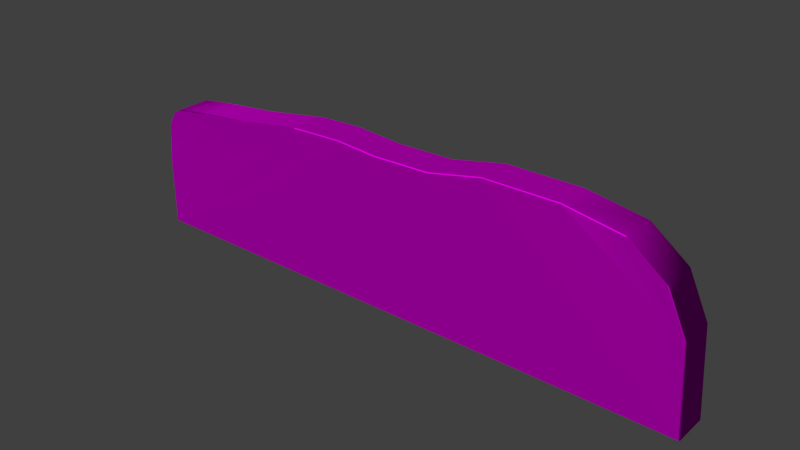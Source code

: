 # Source: decoration_buildings_wall_2.blend  (saved by Blender 2.70.0; exported with 4.5.12 LTS)
import bpy
from mathutils import Matrix  # noqa: F401  (used for matrix-valued properties, if any)

bpy.ops.wm.read_factory_settings(use_empty=True)
scene = bpy.context.scene
scene.name = 'Scene'

# ---- collections
col_collection_1 = bpy.data.collections.new('Collection 1'); scene.collection.children.link(col_collection_1)

# ---- images (referenced by path relative to the original .blend; pixels are not part of the script)
import os
ASSET_DIR = os.environ.get("B2B_ASSET_DIR", "")  # directory of the original .blend (textures are referenced by path, not embedded)
HERE = os.path.dirname(os.path.abspath(__file__))  # packed textures are extracted next to this script under _unpacked/

def load_image(name, relpath, width, height, colorspace="sRGB"):
    """Load a texture the original file referenced (path relative to the .blend, or extracted next to this script)."""
    p = next((c for c in (os.path.join(HERE, relpath), os.path.join(ASSET_DIR, relpath)) if relpath and os.path.exists(c)), "")
    if p:
        img = bpy.data.images.load(p, check_existing=True)
        img.name = name
    else:  # same state as the original file: an image datablock whose file is absent (Cycles renders it pink)
        img = bpy.data.images.new(name, width, height)
        img.source = "FILE"
        img.filepath = "//" + (relpath or name)
    img.colorspace_settings.name = colorspace
    return img
img_decoration_buildings_wall_2_normal_jpg = load_image('decoration_buildings_wall_2_normal.JPG', 'Texturen/decoration_buildings_wall_2_normal.JPG', 1024, 1024, 'sRGB')
img_decoration_buildings_wall_2_diffuse_jpg = load_image('decoration_buildings_wall_2_diffuse.JPG', 'Texturen/decoration_buildings_wall_2_diffuse.JPG', 1024, 1024, 'sRGB')

# ---- materials (node trees are filled in below, after node groups)
mat_decoration_buildings_wall_2 = bpy.data.materials.new('decoration_buildings_wall_2')
mat_decoration_buildings_wall_2.alpha_threshold = 0.0
mat_decoration_buildings_wall_2.roughness = 0.5
mat_decoration_buildings_wall_2.line_color = (0.0, 0.0, 0.0, 1.0)

# ---- material node trees
mat_decoration_buildings_wall_2.use_nodes = True; mat_decoration_buildings_wall_2.node_tree.nodes.clear()
_N = mat_decoration_buildings_wall_2.node_tree.nodes; _L = mat_decoration_buildings_wall_2.node_tree.links
n0 = _N.new('ShaderNodeOutputMaterial'); n0.name = 'Material Output'; n0.location = (300, 300)
n1 = _N.new('ShaderNodeBsdfDiffuse'); n1.name = 'Diffuse BSDF'; n1.location = (10, 300)
n2 = _N.new('ShaderNodeTexImage'); n2.name = 'Image Texture.001'; n2.location = (-617, 52)
n2.width = 140
n2.image = img_decoration_buildings_wall_2_normal_jpg
n3 = _N.new('ShaderNodeTexCoord'); n3.name = 'Texture Coordinate'; n3.location = (-904, 283)
n4 = _N.new('ShaderNodeNormalMap'); n4.name = 'Normal Map'; n4.location = (-304, 30)
n5 = _N.new('ShaderNodeTexImage'); n5.name = 'Image Texture'; n5.location = (-605, 305)
n5.width = 140
n5.image = img_decoration_buildings_wall_2_diffuse_jpg
_L.new(n1.outputs[0], n0.inputs[0])
_L.new(n3.outputs[2], n5.inputs[0])
_L.new(n3.outputs[2], n2.inputs[0])
_L.new(n5.outputs[0], n1.inputs[0])
_L.new(n2.outputs[0], n4.inputs[1])
_L.new(n4.outputs[0], n1.inputs[2])
n0.is_active_output = True

# ---- world
world_world = bpy.data.worlds.new('World'); scene.world = world_world
world_world.color = (0.05088, 0.05088, 0.05088)
world_world.use_sun_shadow = False
world_world.sun_shadow_jitter_overblur = 0.0
world_world.cycles.sampling_method = 'MANUAL'
world_world.cycles.sample_map_resolution = 256

# ---- meshes
me_cube = bpy.data.meshes.new('Cube')
me_cube.from_pydata([(-4.631, 1.0, 3.62), (3.182, 0.02073, 3.964), (3.198, -5.625e-07, 3.942), (3.222, -5.552e-07, 3.937), (-4.631, 0.02073, 3.62), (-4.659, 3.971e-07, 3.596), (-4.631, 0.02073, 3.62), (-0.3624, 2.113e-07, 3.61), (-0.3949, 0.02073, 3.63), (-1.966, 0.02073, 3.591), (-2.009, 2.755e-07, 3.567), (-1.926, 2.755e-07, 3.571), (-3.16, 0.02073, 3.676), (-3.196, 2.81e-07, 3.652), (1.121, 0.02073, 3.951), (1.146, 1.386e-07, 3.93), (-6.48, 3.543e-07, 3.296), (-6.462, 0.02073, 3.318), (-6.502, 3.543e-07, 3.293), (-7.937, 3.447e-07, 3.142), (-7.915, 0.02073, 3.166), (-7.995, 3.451e-07, 3.129), (-9.124, 3.576e-07, 2.971), (-9.1, 0.02073, 3.0), (-9.4, 0.02073, 2.8), (-9.375, 3.576e-07, 2.804), (-9.542, 3.576e-07, 2.47), (-9.6, 0.02073, 2.4), (-9.578, 3.575e-07, 2.41), (-9.677, 3.575e-07, 1.324), (-9.7, 0.02073, 1.3), (-9.679, 3.576e-07, 1.313), (-9.679, 3.576e-07, -0.5749), (-9.7, 0.02073, -0.6), (-9.667, 3.576e-07, -0.6), (-9.671, 3.573e-07, -0.5845), (-9.673, 3.573e-07, -0.5822), (-9.675, 3.578e-07, -0.5792), (6.5, 0.02073, -0.6), (6.477, 3.513e-07, -0.5686), (6.484, 3.57e-07, -0.5866), (6.482, 3.573e-07, -0.5892), (6.481, 3.574e-07, -0.5908), (6.479, 3.576e-07, -0.6), (6.321, 3.513e-07, 1.815), (6.343, 0.02073, 1.8), (6.289, 3.576e-07, 1.865), (5.81, 0.02073, 2.931), (5.781, 3.421e-07, 2.943), (4.784, 3.56e-07, 3.689), (4.764, 0.02073, 3.713), (-4.678, 1.0, 3.581), (-4.631, 0.9692, 3.62), (-4.57, 1.0, 3.622), (-0.3949, 0.9692, 3.63), (-0.3528, 1.0, 3.604), (-2.016, 1.0, 3.563), (-1.966, 0.9692, 3.591), (-1.914, 1.0, 3.565), (-3.16, 0.9692, 3.676), (-3.202, 1.0, 3.648), (-3.19, 1.0, 3.675), (-3.19, 1.0, 3.675), (1.153, 1.0, 3.924), (1.121, 0.9692, 3.951), (-6.462, 0.9692, 3.318), (-6.492, 1.0, 3.282), (-6.522, 1.0, 3.281), (-7.915, 0.9692, 3.166), (-7.948, 1.0, 3.131), (-8.034, 1.0, 3.111), (-9.1, 0.9692, 3.0), (-9.135, 1.0, 2.957), (-9.4, 0.9692, 2.8), (-9.362, 1.0, 2.806), (-9.6, 0.9692, 2.4), (-9.514, 1.0, 2.503), (-9.568, 1.0, 2.415), (-9.7, 0.9692, 1.3), (-9.666, 1.0, 1.336), (-9.669, 1.0, 1.319), (-9.7, 0.9692, -0.6), (-9.669, 1.0, -0.5627), (-9.676, 1.0, -0.5803), (-9.674, 1.0, -0.5831), (-9.673, 1.0, -0.5853), (-9.669, 1.0, -0.6), (6.466, 1.0, -0.5533), (6.5, 0.9692, -0.6), (6.442, 1.0, -0.6), (6.448, 1.0, -0.5744), (6.451, 1.0, -0.5698), (6.456, 1.0, -0.5627), (6.343, 0.9692, 1.8), (6.31, 1.0, 1.822), (6.263, 1.0, 1.896), (5.81, 0.9692, 2.931), (5.767, 1.0, 2.949), (4.764, 0.9692, 3.713), (4.794, 1.0, 3.677), (3.182, 0.9692, 3.964), (3.241, 1.0, 3.923), (3.202, 1.0, 3.936)], [], [(32, 37, 5, 16), (42, 41, 7, 11), (10, 13, 36, 35), (91, 90, 58, 55), (59, 12, 9, 57), (19, 29, 31, 18), (21, 22, 26, 28), (26, 22, 25), (78, 81, 33, 30), (81, 86, 89, 88, 38, 43, 34, 33), (88, 93, 45, 38), (94, 87, 102, 101), (99, 95, 94, 101), (49, 46, 48), (49, 3, 44, 46), (71, 73, 24, 23), (67, 66, 82, 80), (0, 6, 12, 59, 62), (70, 77, 76, 72), (68, 71, 23, 20), (92, 91, 55, 63), (1, 100, 64, 14), (14, 64, 54, 8), (84, 83, 51, 53, 61, 60), (73, 75, 27, 24), (54, 57, 9, 8), (90, 89, 86, 85, 56, 58), (93, 96, 47, 45), (96, 98, 50, 47), (28, 29, 19, 21), (16, 18, 31, 32), (69, 67, 80, 79), (76, 74, 72), (77, 70, 69, 79), (99, 97, 95), (83, 82, 66, 51), (65, 68, 20, 17), (41, 40, 15, 7), (37, 36, 13, 5), (75, 78, 30, 27), (56, 85, 84, 60), (43, 42, 11, 10, 35, 34), (87, 92, 63, 102), (98, 100, 1, 50), (44, 3, 2, 39), (1, 2, 3), (4, 5, 6), (9, 10, 11), (16, 17, 18), (19, 20, 21), (26, 27, 28), (29, 30, 31), (32, 33, 34, 35, 36, 37), (38, 39, 40, 41, 42, 43), (44, 45, 46), (7, 15, 14, 8), (15, 2, 1, 14), (5, 13, 12, 6), (13, 10, 9, 12), (8, 9, 11, 7), (4, 17, 16, 5), (17, 20, 19, 18), (20, 23, 22, 21), (23, 24, 25, 22), (24, 27, 26, 25), (27, 30, 29, 28), (30, 33, 32, 31), (38, 45, 44, 39), (45, 47, 48, 46), (47, 50, 49, 48), (50, 1, 3, 49), (40, 39, 2, 15), (51, 52, 53), (56, 57, 58), (59, 60, 61, 62), (65, 66, 67), (68, 69, 70), (75, 76, 77), (78, 79, 80), (81, 82, 83, 84, 85, 86), (87, 88, 89, 90, 91, 92), (93, 94, 95), (100, 101, 102), (63, 55, 54, 64), (56, 60, 59, 57), (55, 58, 57, 54), (65, 52, 51, 66), (68, 65, 67, 69), (71, 68, 70, 72), (73, 71, 72, 74), (75, 73, 74, 76), (78, 75, 77, 79), (81, 78, 80, 82), (93, 88, 87, 94), (96, 93, 95, 97), (98, 96, 97, 99), (100, 98, 99, 101), (102, 63, 64, 100), (52, 65, 17, 4)])
me_cube.polygons.foreach_set('use_smooth', [True] * 99)
_uv = me_cube.uv_layers.new(name='UVMap')
_uv.uv.foreach_set('vector', [0.001451, 0.04345, 0.001715, 0.04318, 0.3112, 0.3008, 0.1989, 0.2823, 0.9987, 0.04246, 0.9987, 0.04256, 0.5764, 0.3017, 0.4799, 0.2993, 0.4748, 0.299, 0.4015, 0.3043, 0.001853, 0.043, 0.001938, 0.04285, 0.9968, 0.6036, 0.9966, 0.6039, 0.4806, 0.3485, 0.577, 0.3461, -0.0877, 0.6004, -0.1316, 0.6004, -0.1316, 0.5019, -0.0877, 0.5019, 0.109, 0.2728, 0.001591, 0.1606, 0.001451, 0.1599, 0.1975, 0.2821, 0.1054, 0.272, 0.03573, 0.2623, 0.009918, 0.2313, 0.007683, 0.2276, 0.009918, 0.2313, 0.03573, 0.2623, 0.02024, 0.252, -0.1311, 0.8779, -0.1311, 0.7216, -0.08724, 0.7216, -0.08724, 0.8779, 1.051, 1.362, 1.05, 1.36, 1.05, 0.03399, 1.051, 0.02924, 1.095, 0.02924, 1.096, 0.03095, 1.096, 1.359, 1.095, 1.362, -0.0877, -0.4645, -0.0877, -0.2666, -0.1316, -0.2666, -0.1316, -0.4645, 0.9881, 0.456, 0.9977, 0.6026, 0.7963, 0.3256, 0.7988, 0.3264, 0.8945, 0.3416, 0.9852, 0.4515, 0.9881, 0.456, 0.7988, 0.3264, 0.8939, 0.3066, 0.9868, 0.194, 0.9555, 0.2605, 0.8939, 0.3066, 0.7976, 0.3218, 0.9888, 0.1909, 0.9868, 0.194, -0.1311, 1.035, -0.1311, 1.006, -0.08724, 1.006, -0.08724, 1.035, 0.1963, 0.366, 0.1981, 0.366, 0.002074, 0.6032, 0.002074, 0.4871, -0.08627, 0.7215, -0.1316, 0.7215, -0.1316, 0.6004, -0.0877, 0.6004, -0.08627, 0.6029, 0.103, 0.3765, 0.008335, 0.4195, 0.01166, 0.414, 0.03501, 0.386, -0.1311, 1.134, -0.1311, 1.035, -0.08724, 1.035, -0.08724, 1.134, 0.9971, 0.6032, 0.9968, 0.6036, 0.577, 0.3461, 0.6699, 0.3264, -0.1316, 0.07553, -0.0877, 0.07553, -0.0877, 0.2452, -0.1316, 0.2452, -0.1316, 0.2452, -0.0877, 0.2452, -0.0877, 0.3726, -0.1316, 0.3726, 0.001764, 0.6045, 0.001634, 0.6043, 0.3101, 0.3475, 0.3167, 0.345, 0.4019, 0.3417, 0.4011, 0.3434, -0.1311, 1.006, -0.1311, 0.9688, -0.08724, 0.9688, -0.08724, 1.006, -0.0877, 0.3726, -0.0877, 0.5019, -0.1316, 0.5019, -0.1316, 0.3726, 0.9966, 0.6039, 0.9963, 0.6055, 0.002074, 0.6055, 0.001844, 0.6046, 0.4743, 0.3486, 0.4806, 0.3485, -0.0877, -0.2666, -0.0877, -0.1637, -0.1316, -0.1637, -0.1316, -0.2666, -0.0877, -0.1637, -0.0877, -0.05625, -0.1316, -0.05625, -0.1316, -0.1637, 0.007683, 0.2276, 0.001591, 0.1606, 0.109, 0.2728, 0.1054, 0.272, 0.1989, 0.2823, 0.1975, 0.2821, 0.001451, 0.1599, 0.001451, 0.04345, 0.1083, 0.3753, 0.1963, 0.366, 0.002074, 0.4871, 0.002282, 0.486, 0.01166, 0.414, 0.021, 0.3953, 0.03501, 0.386, 0.008335, 0.4195, 0.103, 0.3765, 0.1083, 0.3753, 0.002282, 0.486, 0.8945, 0.3416, 0.9546, 0.3865, 0.9852, 0.4515, 0.001634, 0.6043, 0.002074, 0.6032, 0.1981, 0.366, 0.3101, 0.3475, -0.1311, 1.254, -0.1311, 1.134, -0.08724, 1.134, -0.08724, 1.254, 0.9987, 0.04256, 0.9989, 0.04272, 0.6694, 0.3214, 0.5764, 0.3017, 0.001715, 0.04318, 0.001853, 0.043, 0.4015, 0.3043, 0.3112, 0.3008, -0.1311, 0.9688, -0.1311, 0.8779, -0.08724, 0.8779, -0.08724, 0.9688, 0.4743, 0.3486, 0.001844, 0.6046, 0.001764, 0.6045, 0.4011, 0.3434, 0.9985, 0.0419, 0.9987, 0.04246, 0.4799, 0.2993, 0.4748, 0.299, 0.001938, 0.04285, 0.00218, 0.0419, 0.9977, 0.6026, 0.9971, 0.6032, 0.6699, 0.3264, 0.7963, 0.3256, -0.0877, -0.05625, -0.0877, 0.07553, -0.1316, 0.07553, -0.1316, -0.05625, 0.9888, 0.1909, 0.7976, 0.3218, 0.7961, 0.3222, 0.9984, 0.04383, -0.1316, 0.07553, -0.1326, 0.07399, -0.1326, 0.07194, -0.08724, 1.407, -0.08628, 1.404, -0.08724, 1.407, -0.1316, 0.5019, -0.1326, 0.5055, -0.1326, 0.4986, 0.1989, 0.2823, 0.2, 0.2837, 0.1975, 0.2821, 0.109, 0.2728, 0.1103, 0.2743, 0.1054, 0.272, 0.009918, 0.2313, 0.006343, 0.227, 0.007683, 0.2276, 0.001591, 0.1606, 0.0001722, 0.1591, 0.001451, 0.1599, 0.001451, 0.04345, 0.0001722, 0.0419, 0.00218, 0.0419, 0.001938, 0.04285, 0.001853, 0.043, 0.001715, 0.04318, -0.1316, -0.4645, -0.1326, -0.4618, -0.1326, -0.4633, -0.1326, -0.4635, -0.1326, -0.4636, -0.1326, -0.4643, 0.9888, 0.1909, 0.9901, 0.19, 0.9868, 0.194, 0.5764, 0.3017, 0.6694, 0.3214, 0.6679, 0.3227, 0.5744, 0.3029, 0.6694, 0.3214, 0.7961, 0.3222, 0.7951, 0.3235, 0.6679, 0.3227, 0.3112, 0.3008, 0.4015, 0.3043, 0.4038, 0.3058, 0.313, 0.3023, 0.4015, 0.3043, 0.4748, 0.299, 0.4774, 0.3005, 0.4038, 0.3058, -0.1316, 0.3726, -0.1316, 0.5019, -0.1326, 0.4986, -0.1326, 0.37, -0.08724, 1.407, -0.08724, 1.254, -0.08628, 1.252, -0.08628, 1.404, -0.08724, 1.254, -0.08724, 1.134, -0.08629, 1.132, -0.08628, 1.25, -0.08724, 1.134, -0.08724, 1.035, -0.08629, 1.033, -0.08629, 1.127, -0.08724, 1.035, -0.08724, 1.006, -0.08629, 1.008, -0.08629, 1.032, -0.08724, 1.006, -0.08724, 0.9688, -0.08628, 0.9761, -0.08629, 1.007, -0.08724, 0.9688, -0.08724, 0.8779, -0.08628, 0.8801, -0.08628, 0.9698, -0.08724, 0.8779, -0.08724, 0.7216, -0.08628, 0.7237, -0.08628, 0.879, -0.1316, -0.4645, -0.1316, -0.2666, -0.1326, -0.2652, -0.1326, -0.4618, -0.1316, -0.2666, -0.1316, -0.1637, -0.1326, -0.1618, -0.1326, -0.2599, -0.1316, -0.1637, -0.1316, -0.05625, -0.1326, -0.05875, -0.1326, -0.1612, -0.1316, -0.05625, -0.1316, 0.07553, -0.1326, 0.07194, -0.1326, -0.05818, 0.9989, 0.04272, 0.9984, 0.04383, 0.7961, 0.3222, 0.6694, 0.3214, 0.3101, 0.3475, 0.313, 0.3451, 0.3167, 0.345, 0.4743, 0.3486, 0.4774, 0.3469, 0.4806, 0.3485, -0.0877, 0.6004, -0.08627, 0.6037, -0.08627, 0.6029, -0.08627, 0.6029, -0.1311, 1.254, -0.1326, 1.251, -0.1326, 1.249, -0.1311, 1.134, -0.1326, 1.131, -0.1326, 1.123, -0.1311, 0.9688, -0.1326, 0.9779, -0.1326, 0.9703, -0.1311, 0.8779, -0.1326, 0.8809, -0.1326, 0.8795, -0.1311, 0.7216, -0.1326, 0.7247, -0.1326, 0.7232, -0.1326, 0.723, -0.1326, 0.7228, -0.1326, 0.7216, 0.9977, 0.6026, 0.9998, 0.6055, 0.9963, 0.6055, 0.9966, 0.6039, 0.9968, 0.6036, 0.9971, 0.6032, -0.0877, -0.2666, -0.08627, -0.2638, -0.08627, -0.2566, -0.0877, 0.07553, -0.08627, 0.07067, -0.08627, 0.07388, 0.6699, 0.3264, 0.577, 0.3461, 0.5744, 0.3445, 0.6679, 0.3246, 0.4743, 0.3486, 0.4011, 0.3434, 0.4038, 0.3416, 0.4774, 0.3469, 0.577, 0.3461, 0.4806, 0.3485, 0.4774, 0.3469, 0.5744, 0.3445, -0.1311, 1.254, -0.1311, 1.407, -0.1326, 1.402, -0.1326, 1.251, -0.1311, 1.134, -0.1311, 1.254, -0.1326, 1.249, -0.1326, 1.131, -0.1311, 1.035, -0.1311, 1.134, -0.1326, 1.123, -0.1326, 1.032, -0.1311, 1.006, -0.1311, 1.035, -0.1326, 1.031, -0.1326, 1.008, -0.1311, 0.9688, -0.1311, 1.006, -0.1326, 1.007, -0.1326, 0.9796, -0.1311, 0.8779, -0.1311, 0.9688, -0.1326, 0.9703, -0.1326, 0.8811, -0.1311, 0.7216, -0.1311, 0.8779, -0.1326, 0.8795, -0.1326, 0.7247, -0.0877, -0.2666, -0.0877, -0.4645, -0.08627, -0.4604, -0.08627, -0.2646, -0.0877, -0.1637, -0.0877, -0.2666, -0.08627, -0.2566, -0.08627, -0.1608, -0.0877, -0.05625, -0.0877, -0.1637, -0.08627, -0.16, -0.08627, -0.05997, -0.0877, 0.07553, -0.0877, -0.05625, -0.08627, -0.05912, -0.08627, 0.07019, 0.7963, 0.3256, 0.6699, 0.3264, 0.6679, 0.3246, 0.7951, 0.3239, -0.1311, 1.407, -0.1311, 1.254, -0.08724, 1.254, -0.08724, 1.407])
me_cube.materials.append(mat_decoration_buildings_wall_2)
me_cube.use_remesh_preserve_volume = False
me_cube.use_remesh_preserve_attributes = False
me_cube.use_mirror_vertex_groups = False
me_cube.update()

# ---- objects
ob_cube = bpy.data.objects.new('Cube', me_cube)

# ---- transforms, parenting, visibility, modifiers, constraints
ob_cube.location = (0.0, 0.0, 0.0)
ob_cube.lock_rotations_4d = False
ob_cube.empty_display_type = 'ARROWS'
ob_cube.lineart.crease_threshold = 0.0
_m = ob_cube.modifiers.new('EdgeSplit', 'EDGE_SPLIT')

# ---- collection membership
col_collection_1.objects.link(ob_cube)

# ---- scene / render settings (as saved in the file)
scene.frame_start = 1; scene.frame_end = 250; scene.frame_set(1)
scene.render.engine = 'CYCLES'
scene.render.resolution_percentage = 50
scene.render.dither_intensity = 0.0
scene.cycles.use_denoising = False
scene.cycles.samples = 10
scene.cycles.sampling_pattern = 'TABULATED_SOBOL'
scene.cycles.light_sampling_threshold = 0.0
scene.cycles.use_adaptive_sampling = False
scene.cycles.use_light_tree = False
scene.cycles.blur_glossy = 0.0
scene.cycles.volume_bounces = 1
scene.cycles.pixel_filter_type = 'GAUSSIAN'
scene.cycles.sample_clamp_indirect = 0.0
scene.view_settings.view_transform = 'Standard'
bpy.context.view_layer.update()

# ---- added for rendering (the .blend has no active camera and no usable light): camera, sun
cam_auto = bpy.data.cameras.new('AutoCamera')
cam_auto.lens = 50.0
cam_auto.sensor_width = 36.0
cam_auto.clip_end = 1000.0
ob_auto_camera = bpy.data.objects.new('AutoCamera', cam_auto)
scene.collection.objects.link(ob_auto_camera)
ob_auto_camera.location = (13.9996, -18.2195, 14.1616)
ob_auto_camera.rotation_euler = (1.09748, -7.21219e-08, 0.694738)
scene.camera = ob_auto_camera
light_auto_sun = bpy.data.lights.new('AutoSun', 'SUN')
light_auto_sun.energy = 3.0
light_auto_sun.angle = 0.0523599
ob_auto_sun = bpy.data.objects.new('AutoSun', light_auto_sun)
scene.collection.objects.link(ob_auto_sun)
ob_auto_sun.rotation_euler = (0.872665, 0.174533, 0.523599)
bpy.context.view_layer.update()

